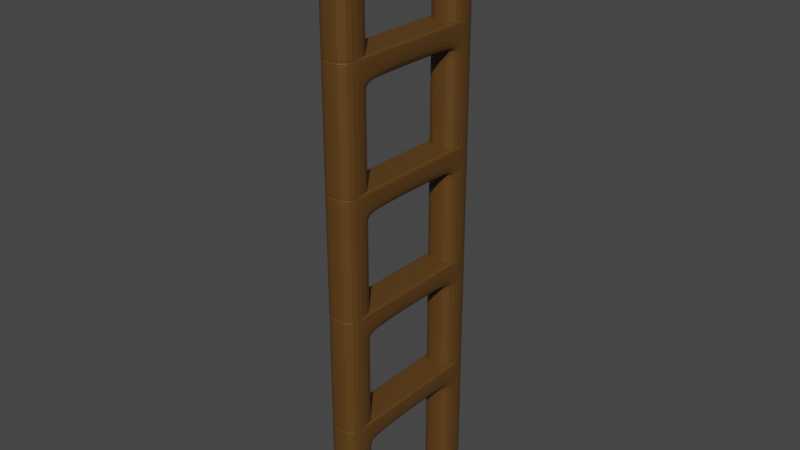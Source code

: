 # Source: ladder.blend  (saved by Blender 3.0.42; exported with 4.5.12 LTS)
import bpy
from mathutils import Matrix  # noqa: F401  (used for matrix-valued properties, if any)

bpy.ops.wm.read_factory_settings(use_empty=True)
scene = bpy.context.scene
scene.name = 'Scene'

# ---- collections
col_collection = bpy.data.collections.new('Collection'); scene.collection.children.link(col_collection)

# ---- materials (node trees are filled in below, after node groups)
mat_wood = bpy.data.materials.new('Wood')
mat_wood.use_transparent_shadow = False

# ---- material node trees
mat_wood.use_nodes = True; mat_wood.node_tree.nodes.clear()
_N = mat_wood.node_tree.nodes; _L = mat_wood.node_tree.links
n0 = _N.new('ShaderNodeBsdfPrincipled'); n0.name = 'Principled BSDF'; n0.location = (10, 300)
n0.distribution = 'GGX'
n0.subsurface_method = 'RANDOM_WALK_SKIN'
n0.inputs[0].default_value = (0.1069, 0.04954, 0.009219, 1.0)
n0.inputs[3].default_value = 1.45
n0.inputs[27].default_value = (0.0, 0.0, 0.0, 1.0)
n0.inputs[28].default_value = 1.0
n1 = _N.new('ShaderNodeOutputMaterial'); n1.name = 'Material Output'; n1.location = (300, 300)
_L.new(n0.outputs[0], n1.inputs[0])
n1.is_active_output = True

# ---- world
world_world = bpy.data.worlds.new('World'); scene.world = world_world
world_world.use_nodes = True; world_world.node_tree.nodes.clear()
_N = world_world.node_tree.nodes; _L = world_world.node_tree.links
n0 = _N.new('ShaderNodeOutputWorld'); n0.name = 'World Output'; n0.location = (300, 300)
n1 = _N.new('ShaderNodeBackground'); n1.name = 'Background'; n1.location = (10, 300)
n1.inputs[0].default_value = (0.05088, 0.05088, 0.05088, 1.0)
_L.new(n1.outputs[0], n0.inputs[0])
n0.is_active_output = True
world_world.color = (0.05088, 0.05088, 0.05088)
world_world.use_sun_shadow = False
world_world.sun_shadow_jitter_overblur = 0.0

# ---- meshes
me_cube_001 = bpy.data.meshes.new('Cube.001')
me_cube_001.from_pydata([(0.0, 5.282, 0.06198), (0.0, 3.282, 0.06198), (1.0, 3.282, 0.06198), (1.0, 5.282, 0.06198), (1.0, 3.282, -0.6156), (1.0, 3.282, 0.2392), (1.0, 5.282, -0.6156), (1.0, 5.282, 0.2392), (0.0, 5.282, -0.6156), (0.0, 5.282, 0.2392), (0.0, 3.282, -0.6156), (0.0, 3.282, 0.2392), (1.0, 0.0, 0.06198), (0.0, 0.0, 0.06198), (0.0, 0.0, 0.2392), (1.0, 0.0, 0.2392), (1.0, 5.282, -0.6149), (1.0, 3.282, -0.6149), (0.0, 3.282, -0.6149), (0.0, 5.282, -0.6149), (1.0, 5.282, 0.05791), (1.0, 3.282, 0.05791), (0.0, 3.282, 0.05791), (0.0, 5.282, 0.05791), (1.0, 3.282, 0.2337), (0.0, 5.282, 0.2337), (1.0, 5.282, 0.2337), (1.0, 0.0, 0.2337), (0.9383, 3.405, -0.6156), (0.9383, 5.159, -0.6156), (0.0, 3.405, -0.6156), (0.0, 5.159, -0.6156)], [], [(25, 9, 7, 26), (26, 7, 5, 24), (23, 0, 3, 20), (6, 4, 28, 29), (20, 3, 2, 21), (7, 9, 11, 5), (24, 5, 15, 27), (21, 2, 1, 22), (5, 11, 14, 15), (1, 2, 12, 13), (4, 17, 18, 10), (6, 16, 17, 4), (8, 19, 16, 6), (17, 21, 22, 18), (16, 20, 21, 17), (19, 23, 20, 16), (2, 24, 27, 12), (3, 26, 24, 2), (0, 25, 26, 3), (31, 29, 28, 30), (8, 6, 29, 31), (4, 10, 30, 28)])
_uv = me_cube_001.uv_layers.new(name='UVMap')
_uv.uv.foreach_set('vector', [0.6243, 0.375, 0.625, 0.375, 0.625, 0.5, 0.6243, 0.5, 0.6243, 0.5, 0.625, 0.5, 0.625, 0.75, 0.6243, 0.75, 0.5993, 0.375, 0.6028, 0.375, 0.6028, 0.5, 0.5993, 0.5, 0.375, 0.5, 0.375, 0.75, 0.375, 0.75, 0.375, 0.5, 0.5993, 0.5, 0.6028, 0.5, 0.6028, 0.75, 0.5993, 0.75, 0.625, 0.5, 0.75, 0.5, 0.75, 0.75, 0.625, 0.75, 0.6243, 0.75, 0.625, 0.75, 0.625, 0.75, 0.6243, 0.75, 0.5993, 0.75, 0.6028, 0.75, 0.6028, 0.875, 0.5993, 0.875, 0.625, 0.75, 0.75, 0.75, 0.75, 0.75, 0.625, 0.75, 0.6028, 0.875, 0.6028, 0.75, 0.6028, 0.75, 0.6028, 0.875, 0.375, 0.75, 0.375, 0.75, 0.375, 0.875, 0.375, 0.875, 0.375, 0.5, 0.375, 0.5, 0.375, 0.75, 0.375, 0.75, 0.375, 0.375, 0.375, 0.375, 0.375, 0.5, 0.375, 0.5, 0.375, 0.75, 0.5993, 0.75, 0.5993, 0.875, 0.375, 0.875, 0.375, 0.5, 0.5993, 0.5, 0.5993, 0.75, 0.375, 0.75, 0.375, 0.375, 0.5993, 0.375, 0.5993, 0.5, 0.375, 0.5, 0.6028, 0.75, 0.6243, 0.75, 0.6243, 0.75, 0.6028, 0.75, 0.6028, 0.5, 0.6243, 0.5, 0.6243, 0.75, 0.6028, 0.75, 0.6028, 0.375, 0.6243, 0.375, 0.6243, 0.5, 0.6028, 0.5, 0.25, 0.5, 0.375, 0.5, 0.375, 0.75, 0.25, 0.75, 0.375, 0.375, 0.375, 0.5, 0.375, 0.5, 0.375, 0.375, 0.375, 0.75, 0.375, 0.875, 0.375, 0.875, 0.375, 0.75])
me_cube_001.materials.append(mat_wood)
me_cube_001.use_remesh_fix_poles = True
me_cube_001.use_remesh_preserve_attributes = False
me_cube_001.update()

# ---- objects
ob_cube = bpy.data.objects.new('Cube', me_cube_001)

# ---- transforms, parenting, visibility, modifiers, constraints
ob_cube.location = (0.0, 0.0, 0.0)
ob_cube.scale = (0.1168, 0.1168, 1.0)
_m = ob_cube.modifiers.new('Mirror', 'MIRROR')
_m.use_axis = (True, True, False)
_m.use_clip = True
_m = ob_cube.modifiers.new('Array', 'ARRAY')
_m.count = 5
_m.relative_offset_displace = (0.0, 0.0, 0.99)
_m = ob_cube.modifiers.new('Subdivision', 'SUBSURF')

# ---- collection membership
col_collection.objects.link(ob_cube)

# ---- scene / render settings (as saved in the file)
scene.frame_start = 1; scene.frame_end = 250; scene.frame_set(1)
scene.render.engine = 'BLENDER_EEVEE_NEXT'
scene.cycles.sampling_pattern = 'TABULATED_SOBOL'
scene.cycles.use_light_tree = False
scene.view_settings.view_transform = 'Filmic'
bpy.context.view_layer.update()

# ---- added for rendering (the .blend has no active camera and no usable light): camera, sun
cam_auto = bpy.data.cameras.new('AutoCamera')
cam_auto.lens = 50.0
cam_auto.sensor_width = 36.0
cam_auto.clip_end = 1000.0
ob_auto_camera = bpy.data.objects.new('AutoCamera', cam_auto)
scene.collection.objects.link(ob_auto_camera)
ob_auto_camera.location = (4.09114, -4.90937, 4.77722)
ob_auto_camera.rotation_euler = (1.09748, -7.21219e-08, 0.694738)
scene.camera = ob_auto_camera
light_auto_sun = bpy.data.lights.new('AutoSun', 'SUN')
light_auto_sun.energy = 3.0
light_auto_sun.angle = 0.0523599
ob_auto_sun = bpy.data.objects.new('AutoSun', light_auto_sun)
scene.collection.objects.link(ob_auto_sun)
ob_auto_sun.rotation_euler = (0.872665, 0.174533, 0.523599)
bpy.context.view_layer.update()
